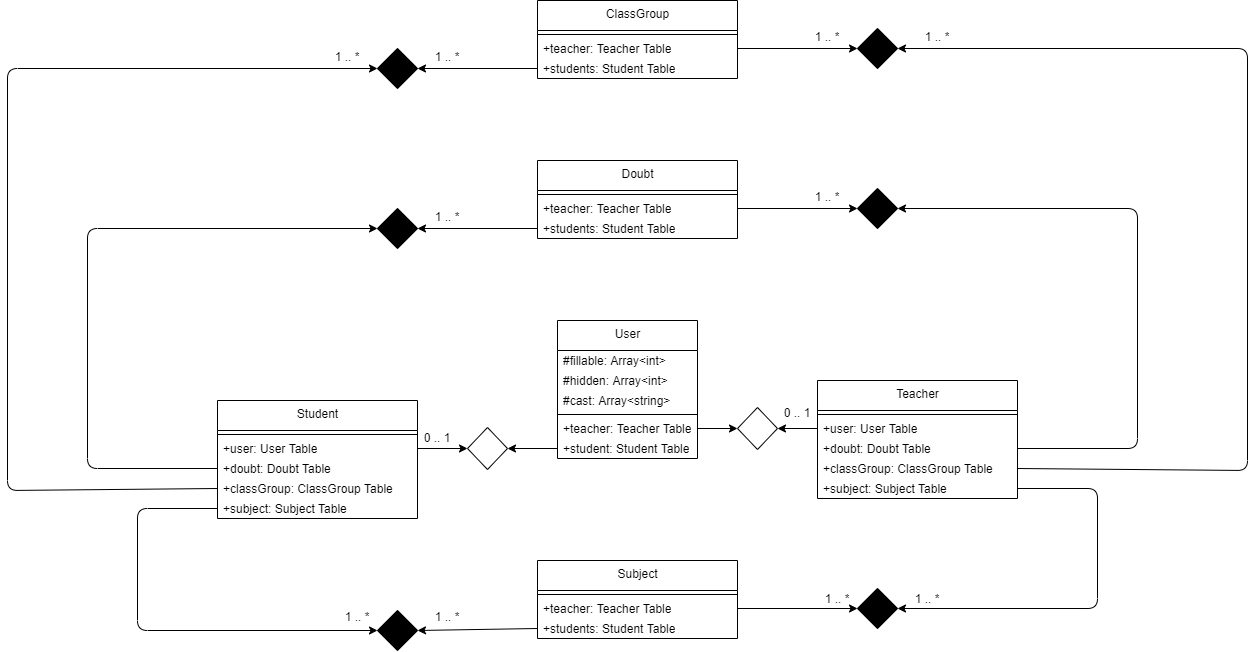

The diagram above was exported from draw.io. Its source (the exported page's mxGraphModel, read from the mxfile embedded in the PNG):
<mxGraphModel dx="1907" dy="1990" grid="1" gridSize="10" guides="1" tooltips="1" connect="1" arrows="1" fold="1" page="1" pageScale="1" pageWidth="827" pageHeight="1169" math="0" shadow="0">
  <root>
    <mxCell id="0" />
    <mxCell id="1" parent="0" />
    <mxCell id="2" value="User" style="swimlane;fontStyle=0;align=center;verticalAlign=top;childLayout=stackLayout;horizontal=1;startSize=30;horizontalStack=0;resizeParent=1;resizeParentMax=0;resizeLast=0;collapsible=0;marginBottom=0;html=1;fontColor=#000000;labelBackgroundColor=default;" parent="1" vertex="1">
      <mxGeometry x="20" y="40" width="140" height="138" as="geometry" />
    </mxCell>
    <mxCell id="10" value="#fillable: Array&amp;lt;int&amp;gt;" style="text;strokeColor=none;fillColor=none;align=left;verticalAlign=middle;spacingLeft=4;spacingRight=4;overflow=hidden;rotatable=0;points=[[0,0.5],[1,0.5]];portConstraint=eastwest;fontColor=#000000;html=1;labelBackgroundColor=default;" parent="2" vertex="1">
      <mxGeometry y="30" width="140" height="20" as="geometry" />
    </mxCell>
    <mxCell id="5" value="&lt;font&gt;#hidden: Array&amp;lt;int&amp;gt;&lt;/font&gt;" style="text;html=1;strokeColor=none;fillColor=none;align=left;verticalAlign=middle;spacingLeft=4;spacingRight=4;overflow=hidden;rotatable=0;points=[[0,0.5],[1,0.5]];portConstraint=eastwest;fontColor=#000000;labelBackgroundColor=default;" parent="2" vertex="1">
      <mxGeometry y="50" width="140" height="20" as="geometry" />
    </mxCell>
    <mxCell id="11" value="&lt;font&gt;#cast: Array&amp;lt;string&amp;gt;&lt;/font&gt;" style="text;html=1;strokeColor=none;fillColor=none;align=left;verticalAlign=middle;spacingLeft=4;spacingRight=4;overflow=hidden;rotatable=0;points=[[0,0.5],[1,0.5]];portConstraint=eastwest;fontColor=#000000;labelBackgroundColor=default;" parent="2" vertex="1">
      <mxGeometry y="70" width="140" height="20" as="geometry" />
    </mxCell>
    <mxCell id="7" value="" style="line;strokeWidth=1;fillColor=none;align=left;verticalAlign=middle;spacingTop=-1;spacingLeft=3;spacingRight=3;rotatable=0;labelPosition=right;points=[];portConstraint=eastwest;fontColor=#000000;labelBackgroundColor=default;" parent="2" vertex="1">
      <mxGeometry y="90" width="140" height="8" as="geometry" />
    </mxCell>
    <mxCell id="9" value="+teacher: Teacher Table" style="text;html=1;strokeColor=none;fillColor=none;align=left;verticalAlign=middle;spacingLeft=4;spacingRight=4;overflow=hidden;rotatable=0;points=[[0,0.5],[1,0.5]];portConstraint=eastwest;fontColor=#000000;labelBackgroundColor=default;" parent="2" vertex="1">
      <mxGeometry y="98" width="140" height="20" as="geometry" />
    </mxCell>
    <mxCell id="12" value="+student: Student Table" style="text;html=1;strokeColor=none;fillColor=none;align=left;verticalAlign=middle;spacingLeft=4;spacingRight=4;overflow=hidden;rotatable=0;points=[[0,0.5],[1,0.5]];portConstraint=eastwest;fontColor=#000000;labelBackgroundColor=default;" parent="2" vertex="1">
      <mxGeometry y="118" width="140" height="20" as="geometry" />
    </mxCell>
    <mxCell id="13" value="Teacher" style="swimlane;fontStyle=0;align=center;verticalAlign=top;childLayout=stackLayout;horizontal=1;startSize=30;horizontalStack=0;resizeParent=1;resizeParentMax=0;resizeLast=0;collapsible=0;marginBottom=0;html=1;fontColor=#000000;labelBackgroundColor=default;" parent="1" vertex="1">
      <mxGeometry x="280" y="100" width="200" height="118" as="geometry" />
    </mxCell>
    <mxCell id="17" value="" style="line;strokeWidth=1;fillColor=none;align=left;verticalAlign=middle;spacingTop=-1;spacingLeft=3;spacingRight=3;rotatable=0;labelPosition=right;points=[];portConstraint=eastwest;fontColor=#000000;labelBackgroundColor=default;" parent="13" vertex="1">
      <mxGeometry y="30" width="200" height="8" as="geometry" />
    </mxCell>
    <mxCell id="18" value="+user: User Table" style="text;html=1;strokeColor=none;fillColor=none;align=left;verticalAlign=middle;spacingLeft=4;spacingRight=4;overflow=hidden;rotatable=0;points=[[0,0.5],[1,0.5]];portConstraint=eastwest;fontColor=#000000;labelBackgroundColor=default;" parent="13" vertex="1">
      <mxGeometry y="38" width="200" height="20" as="geometry" />
    </mxCell>
    <mxCell id="19" value="+doubt: Doubt Table" style="text;html=1;strokeColor=none;fillColor=none;align=left;verticalAlign=middle;spacingLeft=4;spacingRight=4;overflow=hidden;rotatable=0;points=[[0,0.5],[1,0.5]];portConstraint=eastwest;fontColor=#000000;labelBackgroundColor=default;" parent="13" vertex="1">
      <mxGeometry y="58" width="200" height="20" as="geometry" />
    </mxCell>
    <mxCell id="20" value="+classGroup: ClassGroup Table" style="text;html=1;strokeColor=none;fillColor=none;align=left;verticalAlign=middle;spacingLeft=4;spacingRight=4;overflow=hidden;rotatable=0;points=[[0,0.5],[1,0.5]];portConstraint=eastwest;fontColor=#000000;labelBackgroundColor=default;" parent="13" vertex="1">
      <mxGeometry y="78" width="200" height="20" as="geometry" />
    </mxCell>
    <mxCell id="21" value="+subject: Subject Table" style="text;html=1;strokeColor=none;fillColor=none;align=left;verticalAlign=middle;spacingLeft=4;spacingRight=4;overflow=hidden;rotatable=0;points=[[0,0.5],[1,0.5]];portConstraint=eastwest;fontColor=#000000;labelBackgroundColor=default;" parent="13" vertex="1">
      <mxGeometry y="98" width="200" height="20" as="geometry" />
    </mxCell>
    <mxCell id="22" value="Student" style="swimlane;fontStyle=0;align=center;verticalAlign=top;childLayout=stackLayout;horizontal=1;startSize=30;horizontalStack=0;resizeParent=1;resizeParentMax=0;resizeLast=0;collapsible=0;marginBottom=0;html=1;fontColor=#000000;labelBackgroundColor=default;" parent="1" vertex="1">
      <mxGeometry x="-320" y="120" width="200" height="118" as="geometry" />
    </mxCell>
    <mxCell id="23" value="" style="line;strokeWidth=1;fillColor=none;align=left;verticalAlign=middle;spacingTop=-1;spacingLeft=3;spacingRight=3;rotatable=0;labelPosition=right;points=[];portConstraint=eastwest;fontColor=#000000;labelBackgroundColor=default;" parent="22" vertex="1">
      <mxGeometry y="30" width="200" height="8" as="geometry" />
    </mxCell>
    <mxCell id="24" value="+user: User Table" style="text;html=1;strokeColor=none;fillColor=none;align=left;verticalAlign=middle;spacingLeft=4;spacingRight=4;overflow=hidden;rotatable=0;points=[[0,0.5],[1,0.5]];portConstraint=eastwest;fontColor=#000000;labelBackgroundColor=default;" parent="22" vertex="1">
      <mxGeometry y="38" width="200" height="20" as="geometry" />
    </mxCell>
    <mxCell id="25" value="+doubt: Doubt Table" style="text;html=1;strokeColor=none;fillColor=none;align=left;verticalAlign=middle;spacingLeft=4;spacingRight=4;overflow=hidden;rotatable=0;points=[[0,0.5],[1,0.5]];portConstraint=eastwest;fontColor=#000000;labelBackgroundColor=default;" parent="22" vertex="1">
      <mxGeometry y="58" width="200" height="20" as="geometry" />
    </mxCell>
    <mxCell id="26" value="+classGroup: ClassGroup Table" style="text;html=1;strokeColor=none;fillColor=none;align=left;verticalAlign=middle;spacingLeft=4;spacingRight=4;overflow=hidden;rotatable=0;points=[[0,0.5],[1,0.5]];portConstraint=eastwest;fontColor=#000000;labelBackgroundColor=default;" parent="22" vertex="1">
      <mxGeometry y="78" width="200" height="20" as="geometry" />
    </mxCell>
    <mxCell id="27" value="+subject: Subject Table" style="text;html=1;strokeColor=none;fillColor=none;align=left;verticalAlign=middle;spacingLeft=4;spacingRight=4;overflow=hidden;rotatable=0;points=[[0,0.5],[1,0.5]];portConstraint=eastwest;fontColor=#000000;labelBackgroundColor=default;" parent="22" vertex="1">
      <mxGeometry y="98" width="200" height="20" as="geometry" />
    </mxCell>
    <mxCell id="28" value="" style="rhombus;fillColor=#FFFFFF;fontColor=#000000;labelBackgroundColor=default;" parent="1" vertex="1">
      <mxGeometry x="200" y="127" width="40" height="42" as="geometry" />
    </mxCell>
    <mxCell id="29" style="edgeStyle=none;html=1;fontColor=#000000;exitX=1;exitY=0.5;exitDx=0;exitDy=0;labelBackgroundColor=default;" parent="1" source="9" target="28" edge="1">
      <mxGeometry relative="1" as="geometry" />
    </mxCell>
    <mxCell id="30" style="edgeStyle=none;html=1;fontColor=#000000;exitX=0;exitY=0.5;exitDx=0;exitDy=0;labelBackgroundColor=default;" parent="1" source="18" target="28" edge="1">
      <mxGeometry relative="1" as="geometry" />
    </mxCell>
    <mxCell id="31" value="" style="rhombus;fillColor=#FFFFFF;fontColor=#000000;labelBackgroundColor=default;" parent="1" vertex="1">
      <mxGeometry x="-70" y="147" width="40" height="42" as="geometry" />
    </mxCell>
    <mxCell id="34" style="edgeStyle=none;html=1;fontColor=#000000;exitX=0;exitY=0.5;exitDx=0;exitDy=0;entryX=1;entryY=0.5;entryDx=0;entryDy=0;labelBackgroundColor=default;" parent="1" source="12" target="31" edge="1">
      <mxGeometry relative="1" as="geometry">
        <mxPoint x="-20" y="230" as="targetPoint" />
      </mxGeometry>
    </mxCell>
    <mxCell id="35" style="edgeStyle=none;html=1;exitX=1;exitY=0.5;exitDx=0;exitDy=0;fontColor=#000000;labelBackgroundColor=default;" parent="1" source="24" target="31" edge="1">
      <mxGeometry relative="1" as="geometry" />
    </mxCell>
    <mxCell id="43" value="Doubt" style="swimlane;fontStyle=0;align=center;verticalAlign=top;childLayout=stackLayout;horizontal=1;startSize=30;horizontalStack=0;resizeParent=1;resizeParentMax=0;resizeLast=0;collapsible=0;marginBottom=0;html=1;fontColor=#000000;labelBackgroundColor=default;" parent="1" vertex="1">
      <mxGeometry y="-120" width="200" height="78" as="geometry" />
    </mxCell>
    <mxCell id="44" value="" style="line;strokeWidth=1;fillColor=none;align=left;verticalAlign=middle;spacingTop=-1;spacingLeft=3;spacingRight=3;rotatable=0;labelPosition=right;points=[];portConstraint=eastwest;fontColor=#000000;labelBackgroundColor=default;" parent="43" vertex="1">
      <mxGeometry y="30" width="200" height="8" as="geometry" />
    </mxCell>
    <mxCell id="45" value="+teacher: Teacher Table" style="text;html=1;strokeColor=none;fillColor=none;align=left;verticalAlign=middle;spacingLeft=4;spacingRight=4;overflow=hidden;rotatable=0;points=[[0,0.5],[1,0.5]];portConstraint=eastwest;fontColor=#000000;labelBackgroundColor=default;" parent="43" vertex="1">
      <mxGeometry y="38" width="200" height="20" as="geometry" />
    </mxCell>
    <mxCell id="46" value="+students: Student Table" style="text;html=1;strokeColor=none;fillColor=none;align=left;verticalAlign=middle;spacingLeft=4;spacingRight=4;overflow=hidden;rotatable=0;points=[[0,0.5],[1,0.5]];portConstraint=eastwest;fontColor=#000000;labelBackgroundColor=default;" parent="43" vertex="1">
      <mxGeometry y="58" width="200" height="20" as="geometry" />
    </mxCell>
    <mxCell id="49" value="ClassGroup" style="swimlane;fontStyle=0;align=center;verticalAlign=top;childLayout=stackLayout;horizontal=1;startSize=30;horizontalStack=0;resizeParent=1;resizeParentMax=0;resizeLast=0;collapsible=0;marginBottom=0;html=1;fontColor=#000000;labelBackgroundColor=default;" parent="1" vertex="1">
      <mxGeometry y="-280" width="200" height="78" as="geometry" />
    </mxCell>
    <mxCell id="50" value="" style="line;strokeWidth=1;fillColor=none;align=left;verticalAlign=middle;spacingTop=-1;spacingLeft=3;spacingRight=3;rotatable=0;labelPosition=right;points=[];portConstraint=eastwest;fontColor=#000000;labelBackgroundColor=default;" parent="49" vertex="1">
      <mxGeometry y="30" width="200" height="8" as="geometry" />
    </mxCell>
    <mxCell id="75" value="+teacher: Teacher Table" style="text;html=1;strokeColor=none;fillColor=none;align=left;verticalAlign=middle;spacingLeft=4;spacingRight=4;overflow=hidden;rotatable=0;points=[[0,0.5],[1,0.5]];portConstraint=eastwest;fontColor=#000000;labelBackgroundColor=default;" parent="49" vertex="1">
      <mxGeometry y="38" width="200" height="20" as="geometry" />
    </mxCell>
    <mxCell id="52" value="+students: Student Table" style="text;html=1;strokeColor=none;fillColor=none;align=left;verticalAlign=middle;spacingLeft=4;spacingRight=4;overflow=hidden;rotatable=0;points=[[0,0.5],[1,0.5]];portConstraint=eastwest;fontColor=#000000;labelBackgroundColor=default;" parent="49" vertex="1">
      <mxGeometry y="58" width="200" height="20" as="geometry" />
    </mxCell>
    <mxCell id="53" value="Subject" style="swimlane;fontStyle=0;align=center;verticalAlign=top;childLayout=stackLayout;horizontal=1;startSize=30;horizontalStack=0;resizeParent=1;resizeParentMax=0;resizeLast=0;collapsible=0;marginBottom=0;html=1;fontColor=#000000;labelBackgroundColor=default;" parent="1" vertex="1">
      <mxGeometry y="280" width="200" height="78" as="geometry" />
    </mxCell>
    <mxCell id="54" value="" style="line;strokeWidth=1;fillColor=none;align=left;verticalAlign=middle;spacingTop=-1;spacingLeft=3;spacingRight=3;rotatable=0;labelPosition=right;points=[];portConstraint=eastwest;fontColor=#000000;labelBackgroundColor=default;" parent="53" vertex="1">
      <mxGeometry y="30" width="200" height="8" as="geometry" />
    </mxCell>
    <mxCell id="55" value="+teacher: Teacher Table" style="text;html=1;strokeColor=none;fillColor=none;align=left;verticalAlign=middle;spacingLeft=4;spacingRight=4;overflow=hidden;rotatable=0;points=[[0,0.5],[1,0.5]];portConstraint=eastwest;fontColor=#000000;labelBackgroundColor=default;" parent="53" vertex="1">
      <mxGeometry y="38" width="200" height="20" as="geometry" />
    </mxCell>
    <mxCell id="56" value="+students: Student Table" style="text;html=1;strokeColor=none;fillColor=none;align=left;verticalAlign=middle;spacingLeft=4;spacingRight=4;overflow=hidden;rotatable=0;points=[[0,0.5],[1,0.5]];portConstraint=eastwest;fontColor=#000000;labelBackgroundColor=default;" parent="53" vertex="1">
      <mxGeometry y="58" width="200" height="20" as="geometry" />
    </mxCell>
    <mxCell id="59" style="edgeStyle=none;html=1;exitX=0;exitY=0.5;exitDx=0;exitDy=0;entryX=0;entryY=0.5;entryDx=0;entryDy=0;fontColor=#000000;endArrow=none;endFill=0;startArrow=classic;startFill=1;labelBackgroundColor=default;" parent="1" source="57" target="25" edge="1">
      <mxGeometry relative="1" as="geometry">
        <Array as="points">
          <mxPoint x="-450" y="-52" />
          <mxPoint x="-450" y="188" />
        </Array>
      </mxGeometry>
    </mxCell>
    <mxCell id="57" value="" style="rhombus;fillColor=#000000;fontColor=#000000;labelBackgroundColor=default;" parent="1" vertex="1">
      <mxGeometry x="-160" y="-72" width="40" height="40" as="geometry" />
    </mxCell>
    <mxCell id="58" style="edgeStyle=none;html=1;exitX=0;exitY=0.5;exitDx=0;exitDy=0;entryX=1;entryY=0.5;entryDx=0;entryDy=0;fontColor=#000000;labelBackgroundColor=default;" parent="1" source="46" target="57" edge="1">
      <mxGeometry relative="1" as="geometry" />
    </mxCell>
    <mxCell id="64" style="edgeStyle=none;html=1;exitX=1;exitY=0.5;exitDx=0;exitDy=0;entryX=1;entryY=0.5;entryDx=0;entryDy=0;fontColor=#000000;startArrow=classic;startFill=1;endArrow=none;endFill=0;labelBackgroundColor=default;" parent="1" source="60" target="19" edge="1">
      <mxGeometry relative="1" as="geometry">
        <Array as="points">
          <mxPoint x="600" y="-72" />
          <mxPoint x="600" y="168" />
        </Array>
      </mxGeometry>
    </mxCell>
    <mxCell id="60" value="" style="rhombus;fillColor=#000000;fontColor=#000000;labelBackgroundColor=default;" parent="1" vertex="1">
      <mxGeometry x="320" y="-92" width="40" height="40" as="geometry" />
    </mxCell>
    <mxCell id="61" style="edgeStyle=none;html=1;exitX=1;exitY=0.5;exitDx=0;exitDy=0;entryX=0;entryY=0.5;entryDx=0;entryDy=0;fontColor=#000000;labelBackgroundColor=default;" parent="1" source="45" target="60" edge="1">
      <mxGeometry relative="1" as="geometry" />
    </mxCell>
    <mxCell id="67" style="edgeStyle=none;html=1;exitX=1;exitY=0.5;exitDx=0;exitDy=0;fontColor=#000000;startArrow=classic;startFill=1;endArrow=none;endFill=0;entryX=0;entryY=0.5;entryDx=0;entryDy=0;labelBackgroundColor=default;" parent="1" source="65" target="56" edge="1">
      <mxGeometry relative="1" as="geometry" />
    </mxCell>
    <mxCell id="69" style="edgeStyle=none;html=1;exitX=0;exitY=0.5;exitDx=0;exitDy=0;entryX=0;entryY=0.5;entryDx=0;entryDy=0;fontColor=#000000;startArrow=classic;startFill=1;endArrow=none;endFill=0;labelBackgroundColor=default;" parent="1" source="65" target="27" edge="1">
      <mxGeometry relative="1" as="geometry">
        <Array as="points">
          <mxPoint x="-400" y="350" />
          <mxPoint x="-400" y="228" />
        </Array>
      </mxGeometry>
    </mxCell>
    <mxCell id="65" value="" style="rhombus;fillColor=#000000;fontColor=#000000;labelBackgroundColor=default;" parent="1" vertex="1">
      <mxGeometry x="-160" y="330" width="40" height="40" as="geometry" />
    </mxCell>
    <mxCell id="72" style="edgeStyle=none;html=1;exitX=0;exitY=0.5;exitDx=0;exitDy=0;entryX=1;entryY=0.5;entryDx=0;entryDy=0;fontColor=#000000;startArrow=classic;startFill=1;endArrow=none;endFill=0;labelBackgroundColor=default;" parent="1" source="70" target="55" edge="1">
      <mxGeometry relative="1" as="geometry" />
    </mxCell>
    <mxCell id="73" style="edgeStyle=none;html=1;exitX=1;exitY=0.5;exitDx=0;exitDy=0;entryX=1;entryY=0.5;entryDx=0;entryDy=0;fontColor=#000000;startArrow=classic;startFill=1;endArrow=none;endFill=0;labelBackgroundColor=default;" parent="1" source="70" target="21" edge="1">
      <mxGeometry relative="1" as="geometry">
        <Array as="points">
          <mxPoint x="560" y="328" />
          <mxPoint x="560" y="208" />
        </Array>
      </mxGeometry>
    </mxCell>
    <mxCell id="70" value="" style="rhombus;fillColor=#000000;fontColor=#000000;labelBackgroundColor=default;" parent="1" vertex="1">
      <mxGeometry x="320" y="308" width="40" height="40" as="geometry" />
    </mxCell>
    <mxCell id="79" style="edgeStyle=none;html=1;exitX=1;exitY=0.5;exitDx=0;exitDy=0;entryX=0;entryY=0.5;entryDx=0;entryDy=0;fontColor=#000000;startArrow=classic;startFill=1;endArrow=none;endFill=0;labelBackgroundColor=default;" parent="1" source="74" target="52" edge="1">
      <mxGeometry relative="1" as="geometry" />
    </mxCell>
    <mxCell id="81" style="edgeStyle=none;html=1;exitX=0;exitY=0.5;exitDx=0;exitDy=0;entryX=0;entryY=0.5;entryDx=0;entryDy=0;fontColor=#000000;startArrow=classic;startFill=1;endArrow=none;endFill=0;labelBackgroundColor=default;" parent="1" source="74" target="26" edge="1">
      <mxGeometry relative="1" as="geometry">
        <Array as="points">
          <mxPoint x="-530" y="-212" />
          <mxPoint x="-530" y="210" />
        </Array>
      </mxGeometry>
    </mxCell>
    <mxCell id="74" value="" style="rhombus;fillColor=#000000;fontColor=#000000;labelBackgroundColor=default;" parent="1" vertex="1">
      <mxGeometry x="-160" y="-232" width="40" height="40" as="geometry" />
    </mxCell>
    <mxCell id="78" style="edgeStyle=none;html=1;exitX=0;exitY=0.5;exitDx=0;exitDy=0;entryX=1;entryY=0.5;entryDx=0;entryDy=0;fontColor=#000000;startArrow=classic;startFill=1;endArrow=none;endFill=0;labelBackgroundColor=default;" parent="1" source="77" target="75" edge="1">
      <mxGeometry relative="1" as="geometry" />
    </mxCell>
    <mxCell id="80" style="edgeStyle=none;html=1;exitX=1;exitY=0.5;exitDx=0;exitDy=0;entryX=1;entryY=0.5;entryDx=0;entryDy=0;fontColor=#000000;startArrow=classic;startFill=1;endArrow=none;endFill=0;labelBackgroundColor=default;" parent="1" source="77" target="20" edge="1">
      <mxGeometry relative="1" as="geometry">
        <Array as="points">
          <mxPoint x="710" y="-232" />
          <mxPoint x="710" y="190" />
        </Array>
      </mxGeometry>
    </mxCell>
    <mxCell id="77" value="" style="rhombus;fillColor=#000000;fontColor=#000000;labelBackgroundColor=default;" parent="1" vertex="1">
      <mxGeometry x="320" y="-252" width="40" height="40" as="geometry" />
    </mxCell>
    <mxCell id="83" value="0 .. 1" style="text;html=1;strokeColor=none;fillColor=none;align=center;verticalAlign=middle;whiteSpace=wrap;rounded=0;fontColor=#000000;labelBackgroundColor=default;" parent="1" vertex="1">
      <mxGeometry x="230" y="119" width="60" height="25" as="geometry" />
    </mxCell>
    <mxCell id="84" value="0 .. 1" style="text;html=1;strokeColor=none;fillColor=none;align=center;verticalAlign=middle;whiteSpace=wrap;rounded=0;fontColor=#000000;labelBackgroundColor=default;" parent="1" vertex="1">
      <mxGeometry x="-130" y="144" width="60" height="25" as="geometry" />
    </mxCell>
    <mxCell id="86" value="1 .. *" style="text;html=1;strokeColor=none;fillColor=none;align=center;verticalAlign=middle;whiteSpace=wrap;rounded=0;fontColor=#000000;labelBackgroundColor=default;" parent="1" vertex="1">
      <mxGeometry x="-120" y="323" width="60" height="25" as="geometry" />
    </mxCell>
    <mxCell id="87" value="1 .. *" style="text;html=1;strokeColor=none;fillColor=none;align=center;verticalAlign=middle;whiteSpace=wrap;rounded=0;fontColor=#000000;labelBackgroundColor=default;" parent="1" vertex="1">
      <mxGeometry x="-210" y="323" width="60" height="25" as="geometry" />
    </mxCell>
    <mxCell id="88" value="1 .. *" style="text;html=1;strokeColor=none;fillColor=none;align=center;verticalAlign=middle;whiteSpace=wrap;rounded=0;fontColor=#000000;labelBackgroundColor=default;" parent="1" vertex="1">
      <mxGeometry x="-220" y="-237" width="60" height="25" as="geometry" />
    </mxCell>
    <mxCell id="89" value="1 .. *" style="text;html=1;strokeColor=none;fillColor=none;align=center;verticalAlign=middle;whiteSpace=wrap;rounded=0;fontColor=#000000;labelBackgroundColor=default;" parent="1" vertex="1">
      <mxGeometry x="-120" y="-237" width="60" height="25" as="geometry" />
    </mxCell>
    <mxCell id="90" value="1 .. *" style="text;html=1;strokeColor=none;fillColor=none;align=center;verticalAlign=middle;whiteSpace=wrap;rounded=0;fontColor=#000000;labelBackgroundColor=default;" parent="1" vertex="1">
      <mxGeometry x="-120" y="-77" width="60" height="25" as="geometry" />
    </mxCell>
    <mxCell id="92" value="1 .. *" style="text;html=1;strokeColor=none;fillColor=none;align=center;verticalAlign=middle;whiteSpace=wrap;rounded=0;fontColor=#000000;labelBackgroundColor=default;" parent="1" vertex="1">
      <mxGeometry x="260" y="-257" width="60" height="25" as="geometry" />
    </mxCell>
    <mxCell id="93" value="1 .. *" style="text;html=1;strokeColor=none;fillColor=none;align=center;verticalAlign=middle;whiteSpace=wrap;rounded=0;fontColor=#000000;labelBackgroundColor=default;" parent="1" vertex="1">
      <mxGeometry x="260" y="-97" width="60" height="25" as="geometry" />
    </mxCell>
    <mxCell id="95" value="1 .. *" style="text;html=1;strokeColor=none;fillColor=none;align=center;verticalAlign=middle;whiteSpace=wrap;rounded=0;fontColor=#000000;labelBackgroundColor=default;" parent="1" vertex="1">
      <mxGeometry x="370" y="-257" width="60" height="25" as="geometry" />
    </mxCell>
    <mxCell id="96" value="1 .. *" style="text;html=1;strokeColor=none;fillColor=none;align=center;verticalAlign=middle;whiteSpace=wrap;rounded=0;fontColor=#000000;labelBackgroundColor=default;" parent="1" vertex="1">
      <mxGeometry x="360" y="305" width="60" height="25" as="geometry" />
    </mxCell>
    <mxCell id="97" value="1 .. *" style="text;html=1;strokeColor=none;fillColor=none;align=center;verticalAlign=middle;whiteSpace=wrap;rounded=0;fontColor=#000000;labelBackgroundColor=default;" parent="1" vertex="1">
      <mxGeometry x="270" y="305" width="60" height="25" as="geometry" />
    </mxCell>
  </root>
</mxGraphModel>